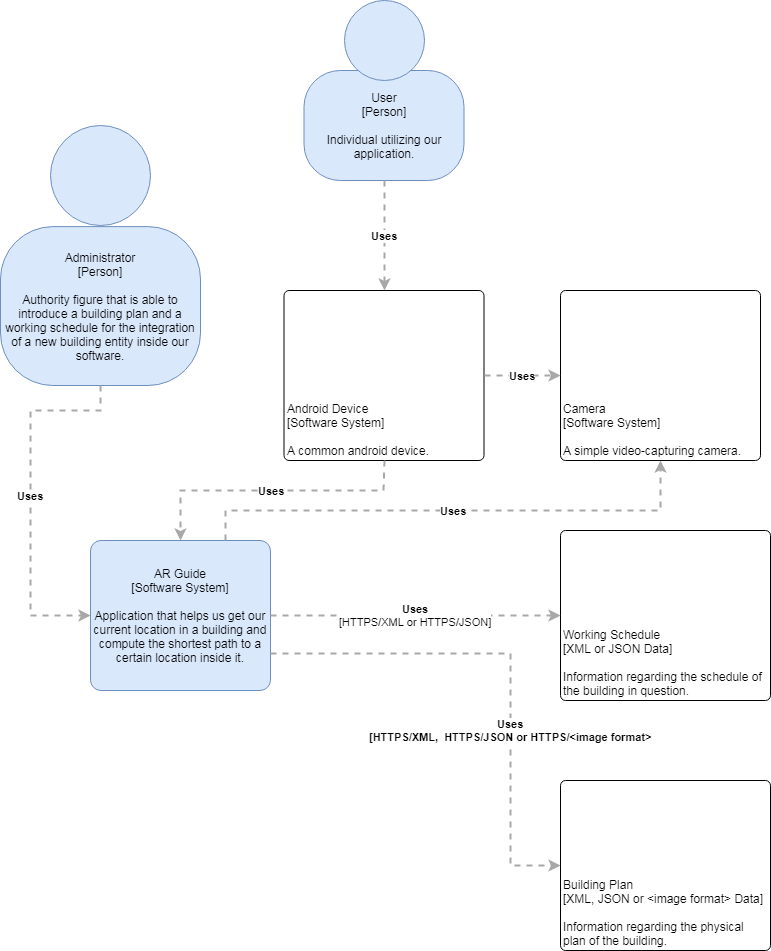

The diagram above was exported from draw.io. Its source (the exported page's mxGraphModel, read from the mxfile embedded in the PNG):
<mxGraphModel dx="1367" dy="678" grid="1" gridSize="10" guides="1" tooltips="1" connect="1" arrows="1" fold="1" page="1" pageScale="1" pageWidth="827" pageHeight="1169" math="0" shadow="0">
  <root>
    <mxCell id="0" />
    <mxCell id="1" parent="0" />
    <mxCell id="njE13rAOCIoc19YT9OxR-1" value="" style="group;rounded=0;labelBackgroundColor=none;fillColor=none;fontColor=#000000;align=center;html=1;" parent="1" vertex="1" connectable="0">
      <mxGeometry x="333.5" y="10" width="160" height="180" as="geometry" />
      <C4Person as="c4" />
    </mxCell>
    <object label="User&lt;div&gt;[Person]&lt;/div&gt;&lt;div&gt;&lt;br&gt;&lt;/div&gt;&lt;div&gt;Individual utilizing our application." placeholders="1" c4Name="User" c4Type="body" c4Description="Individual utilizing our application." id="njE13rAOCIoc19YT9OxR-2">
      <mxCell style="rounded=1;whiteSpace=wrap;html=1;labelBackgroundColor=none;fillColor=#dae8fc;fontColor=#000000;align=center;arcSize=33;strokeColor=#6c8ebf;" parent="njE13rAOCIoc19YT9OxR-1" vertex="1">
        <mxGeometry y="70" width="160" height="110" as="geometry" />
        <C4Person as="c4" />
      </mxCell>
    </object>
    <mxCell id="njE13rAOCIoc19YT9OxR-3" value="" style="ellipse;whiteSpace=wrap;html=1;aspect=fixed;rounded=0;labelBackgroundColor=none;fillColor=#dae8fc;fontSize=12;fontColor=#000000;align=center;strokeColor=#6c8ebf;" parent="njE13rAOCIoc19YT9OxR-1" vertex="1">
      <mxGeometry x="40" width="80" height="80" as="geometry" />
      <C4Person as="c4" />
    </mxCell>
    <object label="&lt;div style=&quot;text-align: left&quot;&gt;Android Device&lt;br&gt;[Software System]&lt;br&gt;&lt;br&gt;A common android device.&lt;/div&gt;" placeholders="1" c4Name="Android Device&#10;[Software System]&#10;&#10;A common android device." c4Type="ExecutionEnvironment" c4Application="" id="njE13rAOCIoc19YT9OxR-5">
      <mxCell style="rounded=1;whiteSpace=wrap;html=1;labelBackgroundColor=none;fillColor=#ffffff;fontColor=#000000;align=left;arcSize=3;strokeColor=#000000;verticalAlign=bottom;" parent="1" vertex="1">
        <mxGeometry x="313.5" y="300" width="200" height="170" as="geometry" />
        <C4ExecutionEnvironment as="c4" />
      </mxCell>
    </object>
    <object label="&lt;div style=&quot;text-align: left&quot;&gt;&lt;div style=&quot;text-align: center&quot;&gt;&lt;b&gt;Uses&lt;/b&gt;&lt;/div&gt;&lt;/div&gt;" c4Type="Relationship" c4Description="Beschreibung" c4Technology="technology" id="njE13rAOCIoc19YT9OxR-6">
      <mxCell style="edgeStyle=none;rounded=0;html=1;entryX=0.5;entryY=0;jettySize=auto;orthogonalLoop=1;strokeColor=#A8A8A8;strokeWidth=2;fontColor=#000000;jumpStyle=none;dashed=1;exitX=0.5;exitY=1;exitDx=0;exitDy=0;entryDx=0;entryDy=0;" parent="1" source="njE13rAOCIoc19YT9OxR-2" target="njE13rAOCIoc19YT9OxR-5" edge="1">
        <mxGeometry width="160" relative="1" as="geometry">
          <mxPoint x="210" y="580" as="sourcePoint" />
          <mxPoint x="370" y="580" as="targetPoint" />
        </mxGeometry>
        <C4Relationship as="c4" />
      </mxCell>
    </object>
    <object label="&lt;div style=&quot;text-align: left&quot;&gt;Camera&lt;br&gt;[Software System]&lt;br&gt;&lt;br&gt;A simple video-capturing camera.&lt;/div&gt;" placeholders="1" c4Name="Camera&#10;[Software System]&#10;&#10;A simple video-capturing camera." c4Type="ExecutionEnvironment" c4Application="" id="njE13rAOCIoc19YT9OxR-7">
      <mxCell style="rounded=1;whiteSpace=wrap;html=1;labelBackgroundColor=none;fillColor=#ffffff;fontColor=#000000;align=left;arcSize=3;strokeColor=#000000;verticalAlign=bottom;" parent="1" vertex="1">
        <mxGeometry x="590" y="300" width="200" height="170" as="geometry" />
        <C4ExecutionEnvironment as="c4" />
      </mxCell>
    </object>
    <object label="&lt;div style=&quot;text-align: left&quot;&gt;&lt;div style=&quot;text-align: center&quot;&gt;&lt;b&gt;Uses&lt;/b&gt;&lt;/div&gt;&lt;/div&gt;" c4Type="Relationship" c4Description="Beschreibung" c4Technology="technology" id="njE13rAOCIoc19YT9OxR-8">
      <mxCell style="edgeStyle=none;rounded=0;html=1;entryX=0;entryY=0.5;jettySize=auto;orthogonalLoop=1;strokeColor=#A8A8A8;strokeWidth=2;fontColor=#000000;jumpStyle=none;dashed=1;exitX=1;exitY=0.5;exitDx=0;exitDy=0;entryDx=0;entryDy=0;" parent="1" source="njE13rAOCIoc19YT9OxR-5" target="njE13rAOCIoc19YT9OxR-7" edge="1">
        <mxGeometry width="160" relative="1" as="geometry">
          <mxPoint x="520" y="560" as="sourcePoint" />
          <mxPoint x="680" y="560" as="targetPoint" />
        </mxGeometry>
        <C4Relationship as="c4" />
      </mxCell>
    </object>
    <object label="AR Guide&lt;div&gt;[Software System]&lt;/div&gt;&lt;div&gt;&lt;br&gt;&lt;/div&gt;&lt;div&gt;Application that helps us get our current location in a building and compute the shortest path to a certain location inside it." placeholders="1" c4Name="AR Guide" c4Type="SoftwareSystem" c4Description="Application that helps us get our current location in a building and compute the shortest path to a certain location inside it." id="njE13rAOCIoc19YT9OxR-9">
      <mxCell style="rounded=1;whiteSpace=wrap;html=1;labelBackgroundColor=none;fillColor=#dae8fc;fontColor=#000000;align=center;arcSize=7;strokeColor=#6c8ebf;" parent="1" vertex="1">
        <mxGeometry x="120" y="550" width="180" height="150" as="geometry" />
        <C4SoftwareSystem as="c4" />
      </mxCell>
    </object>
    <object label="&lt;div style=&quot;text-align: left&quot;&gt;&lt;div style=&quot;text-align: center&quot;&gt;&lt;b&gt;Uses&lt;/b&gt;&lt;/div&gt;&lt;/div&gt;" c4Type="Relationship" c4Description="Beschreibung" c4Technology="technology" id="njE13rAOCIoc19YT9OxR-10">
      <mxCell style="edgeStyle=none;rounded=0;html=1;entryX=0.5;entryY=0;jettySize=auto;orthogonalLoop=1;strokeColor=#A8A8A8;strokeWidth=2;fontColor=#000000;jumpStyle=none;dashed=1;exitX=0.5;exitY=1;exitDx=0;exitDy=0;entryDx=0;entryDy=0;" parent="1" source="njE13rAOCIoc19YT9OxR-5" target="njE13rAOCIoc19YT9OxR-9" edge="1">
        <mxGeometry width="160" relative="1" as="geometry">
          <mxPoint x="210" y="630" as="sourcePoint" />
          <mxPoint x="370" y="630" as="targetPoint" />
          <Array as="points">
            <mxPoint x="413" y="500" />
            <mxPoint x="210" y="500" />
          </Array>
        </mxGeometry>
        <C4Relationship as="c4" />
      </mxCell>
    </object>
    <object label="&lt;div style=&quot;text-align: left&quot;&gt;Working Schedule&lt;br&gt;[XML or JSON Data]&lt;br&gt;&lt;br&gt;Information regarding the schedule of the building in question.&lt;/div&gt;" placeholders="1" c4Name="Working Schedule&#10;[XML Data]&#10;&#10;Information regarding the schedule of the building in question." c4Type="ExecutionEnvironment" c4Application="applicationAndVersion" id="njE13rAOCIoc19YT9OxR-11">
      <mxCell style="rounded=1;whiteSpace=wrap;html=1;labelBackgroundColor=none;fillColor=#ffffff;fontColor=#000000;align=left;arcSize=3;strokeColor=#000000;verticalAlign=bottom;" parent="1" vertex="1">
        <mxGeometry x="590" y="540" width="210" height="170" as="geometry" />
        <C4ExecutionEnvironment as="c4" />
      </mxCell>
    </object>
    <object label="&lt;div style=&quot;text-align: left&quot;&gt;Building Plan&lt;br&gt;[XML, JSON or &amp;lt;image format&amp;gt; Data]&lt;br&gt;&lt;br&gt;Information regarding the physical plan of the building.&lt;/div&gt;" placeholders="1" c4Name="Building Plan&#10;[]&#10;&#10;Information regarding the physical plan of the building." c4Type="ExecutionEnvironment" c4Application="applicationAndVersion" id="njE13rAOCIoc19YT9OxR-12">
      <mxCell style="rounded=1;whiteSpace=wrap;html=1;labelBackgroundColor=none;fillColor=#ffffff;fontColor=#000000;align=left;arcSize=3;strokeColor=#000000;verticalAlign=bottom;" parent="1" vertex="1">
        <mxGeometry x="590" y="790" width="210" height="170" as="geometry" />
        <C4ExecutionEnvironment as="c4" />
      </mxCell>
    </object>
    <object label="&lt;div style=&quot;text-align: left&quot;&gt;&lt;div style=&quot;text-align: center&quot;&gt;&lt;b&gt;Uses&lt;/b&gt;&lt;/div&gt;&lt;div style=&quot;text-align: center&quot;&gt;[HTTPS/XML or HTTPS/JSON]&lt;/div&gt;&lt;/div&gt;" c4Type="Relationship" c4Description="Beschreibung" c4Technology="technology" id="njE13rAOCIoc19YT9OxR-13">
      <mxCell style="edgeStyle=none;rounded=0;html=1;entryX=0;entryY=0.5;jettySize=auto;orthogonalLoop=1;strokeColor=#A8A8A8;strokeWidth=2;fontColor=#000000;jumpStyle=none;dashed=1;exitX=1;exitY=0.5;exitDx=0;exitDy=0;entryDx=0;entryDy=0;" parent="1" source="njE13rAOCIoc19YT9OxR-9" target="njE13rAOCIoc19YT9OxR-11" edge="1">
        <mxGeometry width="160" relative="1" as="geometry">
          <mxPoint x="400" y="780" as="sourcePoint" />
          <mxPoint x="560" y="780" as="targetPoint" />
        </mxGeometry>
        <C4Relationship as="c4" />
      </mxCell>
    </object>
    <object label="&lt;div style=&quot;text-align: left&quot;&gt;&lt;div style=&quot;text-align: center&quot;&gt;&lt;b&gt;Uses&lt;/b&gt;&lt;/div&gt;&lt;div style=&quot;text-align: center&quot;&gt;&lt;b&gt;[HTTPS/XML,&amp;nbsp; HTTPS/JSON or HTTPS/&amp;lt;image format&amp;gt;&lt;/b&gt;&lt;/div&gt;&lt;/div&gt;" c4Type="Relationship" c4Description="Beschreibung" c4Technology="technology" id="njE13rAOCIoc19YT9OxR-14">
      <mxCell style="edgeStyle=none;rounded=0;html=1;entryX=0;entryY=0.5;jettySize=auto;orthogonalLoop=1;strokeColor=#A8A8A8;strokeWidth=2;fontColor=#000000;jumpStyle=none;dashed=1;exitX=1;exitY=0.75;exitDx=0;exitDy=0;entryDx=0;entryDy=0;" parent="1" source="njE13rAOCIoc19YT9OxR-9" target="njE13rAOCIoc19YT9OxR-12" edge="1">
        <mxGeometry x="-0.0431" y="-77" width="160" relative="1" as="geometry">
          <mxPoint x="460" y="750" as="sourcePoint" />
          <mxPoint x="620" y="750" as="targetPoint" />
          <Array as="points">
            <mxPoint x="540" y="663" />
            <mxPoint x="540" y="875" />
          </Array>
          <mxPoint x="77" y="77" as="offset" />
        </mxGeometry>
        <C4Relationship as="c4" />
      </mxCell>
    </object>
    <object label="&lt;div style=&quot;text-align: left&quot;&gt;&lt;div style=&quot;text-align: center&quot;&gt;&lt;b&gt;Uses&lt;/b&gt;&lt;/div&gt;&lt;/div&gt;" c4Type="Relationship" c4Description="Beschreibung" c4Technology="technology" id="njE13rAOCIoc19YT9OxR-15">
      <mxCell style="edgeStyle=none;rounded=0;html=1;entryX=0.5;entryY=1;jettySize=auto;orthogonalLoop=1;strokeColor=#A8A8A8;strokeWidth=2;fontColor=#000000;jumpStyle=none;dashed=1;exitX=0.75;exitY=0;exitDx=0;exitDy=0;entryDx=0;entryDy=0;" parent="1" source="njE13rAOCIoc19YT9OxR-9" target="njE13rAOCIoc19YT9OxR-7" edge="1">
        <mxGeometry width="160" relative="1" as="geometry">
          <mxPoint x="400" y="760" as="sourcePoint" />
          <mxPoint x="560" y="760" as="targetPoint" />
          <Array as="points">
            <mxPoint x="255" y="520" />
            <mxPoint x="690" y="520" />
          </Array>
        </mxGeometry>
        <C4Relationship as="c4" />
      </mxCell>
    </object>
    <mxCell id="SUD904SuQYmcKVRBTZ1x-1" value="" style="group;rounded=0;labelBackgroundColor=none;fillColor=none;fontColor=#000000;align=center;html=1;" vertex="1" connectable="0" parent="1">
      <mxGeometry x="30" y="135" width="200" height="260" as="geometry" />
      <C4Person as="c4" />
    </mxCell>
    <object label="Administrator&lt;div&gt;[Person]&lt;/div&gt;&lt;div&gt;&lt;br&gt;&lt;/div&gt;&lt;div&gt;Authority figure that is able to introduce a building plan and a working schedule for the integration of a new building entity inside our software.&lt;/div&gt;" placeholders="1" c4Name="Administrator" c4Type="body" c4Description="Authority figure that is able to introduce a building plan and a working schedule for the integration of a new building inside our software." id="SUD904SuQYmcKVRBTZ1x-2">
      <mxCell style="rounded=1;whiteSpace=wrap;html=1;labelBackgroundColor=none;fillColor=#dae8fc;fontColor=#000000;align=center;arcSize=33;strokeColor=#6c8ebf;" vertex="1" parent="SUD904SuQYmcKVRBTZ1x-1">
        <mxGeometry y="101.1111111111111" width="200" height="158.88888888888886" as="geometry" />
        <C4Person as="c4" />
      </mxCell>
    </object>
    <mxCell id="SUD904SuQYmcKVRBTZ1x-3" value="" style="ellipse;whiteSpace=wrap;html=1;aspect=fixed;rounded=0;labelBackgroundColor=none;fillColor=#dae8fc;fontSize=12;fontColor=#000000;align=center;strokeColor=#6c8ebf;" vertex="1" parent="SUD904SuQYmcKVRBTZ1x-1">
      <mxGeometry x="50" width="100" height="100" as="geometry" />
      <C4Person as="c4" />
    </mxCell>
    <object label="&lt;div style=&quot;text-align: left&quot;&gt;&lt;div style=&quot;text-align: center&quot;&gt;&lt;b&gt;Uses&lt;/b&gt;&lt;/div&gt;&lt;/div&gt;" c4Type="Relationship" c4Description="Beschreibung" c4Technology="technology" id="SUD904SuQYmcKVRBTZ1x-5">
      <mxCell style="edgeStyle=none;rounded=0;html=1;entryX=0;entryY=0.5;jettySize=auto;orthogonalLoop=1;strokeColor=#A8A8A8;strokeWidth=2;fontColor=#000000;jumpStyle=none;dashed=1;exitX=0.5;exitY=1;exitDx=0;exitDy=0;entryDx=0;entryDy=0;" edge="1" parent="1" source="SUD904SuQYmcKVRBTZ1x-2" target="njE13rAOCIoc19YT9OxR-9">
        <mxGeometry width="160" relative="1" as="geometry">
          <mxPoint x="80" y="460" as="sourcePoint" />
          <mxPoint x="240" y="460" as="targetPoint" />
          <Array as="points">
            <mxPoint x="130" y="420" />
            <mxPoint x="60" y="420" />
            <mxPoint x="60" y="625" />
          </Array>
        </mxGeometry>
        <C4Relationship as="c4" />
      </mxCell>
    </object>
  </root>
</mxGraphModel>